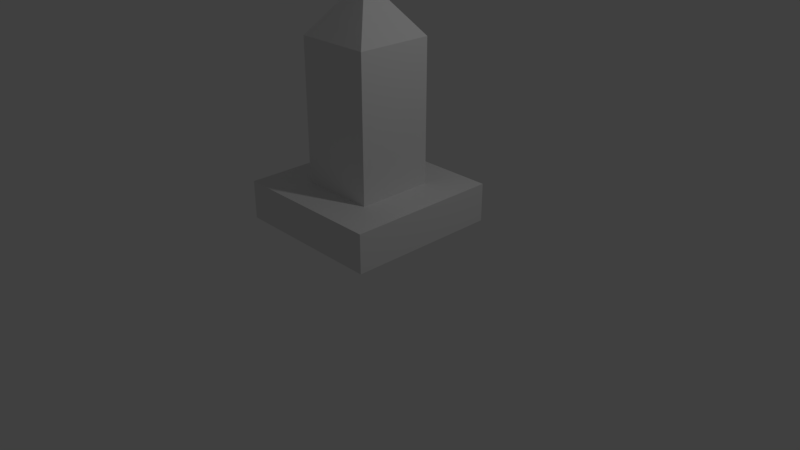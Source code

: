 # Source: BombTower.blend  (saved by Blender 2.79.0; exported with 4.5.12 LTS)
import bpy
from mathutils import Matrix  # noqa: F401  (used for matrix-valued properties, if any)

bpy.ops.wm.read_factory_settings(use_empty=True)
scene = bpy.context.scene
scene.name = 'Scene'

# ---- collections
col_collection_1 = bpy.data.collections.new('Collection 1'); scene.collection.children.link(col_collection_1)
col_collection_5 = bpy.data.collections.new('Collection 5'); scene.collection.children.link(col_collection_5)

# ---- materials (node trees are filled in below, after node groups)
mat_material_007 = bpy.data.materials.new('Material.007')
mat_material_007.alpha_threshold = 0.0
mat_material_007.use_transparent_shadow = False
mat_material_007.roughness = 0.5
mat_material = bpy.data.materials.new('Material')
mat_material.alpha_threshold = 0.0
mat_material.use_transparent_shadow = False
mat_material.roughness = 0.5

# ---- node groups
ng_auto_smooth = bpy.data.node_groups.new('Auto Smooth', 'GeometryNodeTree')
_s = ng_auto_smooth.interface.new_socket(name='Geometry', in_out='OUTPUT', socket_type='NodeSocketGeometry')
_s = ng_auto_smooth.interface.new_socket(name='Geometry', in_out='INPUT', socket_type='NodeSocketGeometry')
_s = ng_auto_smooth.interface.new_socket(name='Angle', in_out='INPUT', socket_type='NodeSocketFloat')
_s.subtype = 'ANGLE'
_s.min_value = 0.0
_s.max_value = 3.142
ng_auto_smooth.is_modifier = True
_N = ng_auto_smooth.nodes; _L = ng_auto_smooth.links
n0 = _N.new('NodeGroupOutput'); n0.name = 'Group Output'; n0.location = (480, -100)
n1 = _N.new('NodeGroupInput'); n1.name = 'Group Input'; n1.location = (-420, -300)
n2 = _N.new('NodeGroupInput'); n2.name = 'Group Input.001'; n2.location = (-60, -100)
n3 = _N.new('GeometryNodeSetShadeSmooth'); n3.name = 'Set Shade Smooth'; n3.location = (120, -100)
n3.domain = 'EDGE'
n4 = _N.new('GeometryNodeSetShadeSmooth'); n4.name = 'Set Shade Smooth.001'; n4.location = (300, -100)
n5 = _N.new('GeometryNodeInputMeshEdgeAngle'); n5.name = 'Edge Angle'; n5.location = (-420, -220)
n6 = _N.new('GeometryNodeInputEdgeSmooth'); n6.name = 'Is Edge Smooth'; n6.location = (-60, -160)
n7 = _N.new('GeometryNodeInputShadeSmooth'); n7.name = 'Is Face Smooth'; n7.location = (-240, -340)
n8 = _N.new('FunctionNodeBooleanMath'); n8.name = 'Boolean Math'; n8.location = (-60, -220)
n9 = _N.new('FunctionNodeCompare'); n9.name = 'Compare'; n9.location = (-240, -180)
n9.operation = 'LESS_EQUAL'
_L.new(n5.outputs[0], n9.inputs[0])
_L.new(n4.outputs[0], n0.inputs[0])
_L.new(n1.outputs[1], n9.inputs[1])
_L.new(n9.outputs[0], n8.inputs[0])
_L.new(n7.outputs[0], n8.inputs[1])
_L.new(n2.outputs[0], n3.inputs[0])
_L.new(n6.outputs[0], n3.inputs[1])
_L.new(n3.outputs[0], n4.inputs[0])
_L.new(n8.outputs[0], n3.inputs[2])
n0.is_active_output = True

# ---- material node trees

# ---- world
world_world = bpy.data.worlds.new('World'); scene.world = world_world
world_world.color = (0.05088, 0.05088, 0.05088)
world_world.use_sun_shadow = False
world_world.sun_shadow_jitter_overblur = 0.0
world_world.cycles.sampling_method = 'MANUAL'

# ---- cameras
cam_camera = bpy.data.cameras.new('Camera')
cam_camera.clip_end = 100.0
cam_camera.lens = 35.0
cam_camera.sensor_width = 32.0
cam_camera.sensor_height = 18.0
cam_camera.ortho_scale = 7.314
cam_camera.dof.focus_distance = 0.0
cam_camera.dof.aperture_fstop = 128.0

# ---- lights
light_lamp = bpy.data.lights.new('Lamp', 'POINT')
light_lamp.transmission_factor = 0.0
light_lamp.cutoff_distance = 30.0
light_lamp.energy = 100.0
light_lamp.shadow_buffer_clip_start = 1.001
light_lamp.shadow_soft_size = 0.1
light_lamp.shadow_maximum_resolution = 0.006
light_lamp.use_absolute_resolution = True

# ---- meshes
me_cube = bpy.data.meshes.new('Cube')
me_cube.from_pydata([(1.0, 1.0, 1.0), (1.0, -1.0, 1.0), (-1.0, -1.0, 1.0), (-1.0, 1.0, 1.0), (1.0, 1.0, 0.5), (1.0, -1.0, 0.5), (-1.0, -1.0, 0.5), (-1.0, 1.0, 0.5), (-0.5, 0.5, 2.83), (0.5, 0.5, 2.83), (0.5, -0.5, 2.83), (-0.5, -0.5, 2.83), (-1.49e-07, -1.788e-07, 3.489), (-0.5, 0.5, 1.0), (0.5, 0.5, 1.0), (0.5, -0.5, 1.0), (-0.5, -0.5, 1.0)], [], [(16, 15, 10, 11), (11, 10, 12), (10, 15, 14, 9), (13, 16, 11, 8), (11, 12, 8), (10, 9, 12), (9, 8, 12), (9, 14, 13, 8), (13, 14, 0, 3), (15, 1, 0, 14), (13, 3, 2, 16), (16, 2, 1, 15), (0, 1, 5, 4), (0, 4, 7, 3), (6, 5, 1, 2), (2, 3, 7, 6), (6, 7, 4, 5)])
_uv = me_cube.uv_layers.new(name='UVMap.002')
_uv.uv.foreach_set('vector', [0.5812, 0.5218, 0.7318, 0.5218, 0.7318, 0.8289, 0.5812, 0.8289, 0.5812, 0.8289, 0.7318, 0.8289, 0.6565, 0.9394, 0.2799, 0.8289, 0.2799, 0.5218, 0.4306, 0.5218, 0.4306, 0.8289, 0.5812, 0.9394, 0.4306, 0.9394, 0.4306, 0.6323, 0.5812, 0.6323, 0.4306, 0.6323, 0.5059, 0.5218, 0.5812, 0.6323, 0.2799, 0.8289, 0.4306, 0.8289, 0.3552, 0.9394, 0.7318, 0.8289, 0.8824, 0.8289, 0.8071, 0.9394, 0.7318, 0.8289, 0.7318, 0.5218, 0.8824, 0.5218, 0.8824, 0.8289, 0.09412, 0.3274, 0.2086, 0.3279, 0.271, 0.3851, 0.03285, 0.3847, 0.2091, 0.2137, 0.271, 0.156, 0.271, 0.3851, 0.2086, 0.3279, 0.09412, 0.3274, 0.03285, 0.3847, 0.03285, 0.156, 0.09471, 0.2128, 0.09471, 0.2128, 0.03285, 0.156, 0.271, 0.156, 0.2091, 0.2137, 0.5128, 0.156, 0.271, 0.156, 0.271, 0.08916, 0.5128, 0.08916, 0.5128, 0.156, 0.5128, 0.08916, 0.7457, 0.08916, 0.7457, 0.156, 0.03285, 0.08916, 0.271, 0.08916, 0.271, 0.156, 0.03285, 0.156, 0.9794, 0.156, 0.7457, 0.156, 0.7457, 0.08916, 0.9794, 0.08916, 0.9538, 0.0847, 0.9538, 0.3946, 0.6439, 0.3946, 0.6439, 0.0847])
me_cube.materials.append(mat_material_007)
me_cube.use_remesh_preserve_volume = False
me_cube.use_remesh_preserve_attributes = False
me_cube.use_mirror_vertex_groups = False
me_cube.auto_texspace = False
me_cube.update()
me_cylinder = bpy.data.meshes.new('Cylinder')
me_cylinder.from_pydata([(0.2893, -1.35, 0.2893), (0.07983, 0.3481, -0.4013), (0.1566, 0.3481, -0.378), (0.2273, 0.3481, -0.3402), (0.2893, 0.3481, -0.2893), (0.3402, 0.3481, -0.2273), (0.378, 0.3481, -0.1566), (0.4013, 0.3481, -0.07983), (0.4092, 0.3481, 9.666e-08), (0.4013, 0.3481, 0.07983), (0.378, 0.3481, 0.1566), (0.3402, 0.3481, 0.2273), (0.2893, 0.3481, 0.2893), (0.2273, 0.3481, 0.3402), (0.1566, 0.3481, 0.378), (0.07983, 0.3481, 0.4013), (0.0783, 0.3637, 0.4013), (0.1536, 0.3787, 0.378), (0.223, 0.3925, 0.3402), (0.2838, 0.4046, 0.2893), (0.3337, 0.4145, 0.2273), (0.3708, 0.4219, 0.1566), (0.3936, 0.4264, 0.07983), (0.4013, 0.428, 9.666e-08), (0.3936, 0.4264, -0.07983), (0.3708, 0.4219, -0.1566), (0.3337, 0.4145, -0.2273), (0.2838, 0.4046, -0.2893), (0.223, 0.3925, -0.3402), (0.1536, 0.3787, -0.378), (0.0783, 0.3637, -0.4013), (0.07375, 0.3787, -0.4013), (0.1447, 0.408, -0.378), (0.21, 0.4351, -0.3402), (0.2673, 0.4589, -0.2893), (0.3143, 0.4783, -0.2273), (0.3493, 0.4928, -0.1566), (0.3708, 0.5017, -0.07983), (0.378, 0.5047, 9.666e-08), (0.3708, 0.5017, 0.07983), (0.3493, 0.4928, 0.1566), (0.3143, 0.4783, 0.2273), (0.2673, 0.4589, 0.2893), (0.21, 0.4351, 0.3402), (0.1447, 0.408, 0.378), (0.07375, 0.3787, 0.4013), (0.06638, 0.3925, 0.4013), (0.1302, 0.4351, 0.378), (0.189, 0.4744, 0.3402), (0.2406, 0.5089, 0.2893), (0.2829, 0.5371, 0.2273), (0.3143, 0.5582, 0.1566), (0.3337, 0.5711, 0.07983), (0.3402, 0.5755, 9.666e-08), (0.3337, 0.5711, -0.07983), (0.3143, 0.5582, -0.1566), (0.2829, 0.5371, -0.2273), (0.2406, 0.5089, -0.2893), (0.189, 0.4744, -0.3402), (0.1302, 0.4351, -0.378), (0.06638, 0.3925, -0.4013), (0.05645, 0.4046, -0.4013), (0.1107, 0.4589, -0.378), (0.1608, 0.5089, -0.3402), (0.2046, 0.5527, -0.2893), (0.2406, 0.5887, -0.2273), (0.2673, 0.6154, -0.1566), (0.2838, 0.6319, -0.07983), (0.2893, 0.6375, 9.666e-08), (0.2838, 0.6319, 0.07983), (0.2673, 0.6154, 0.1566), (0.2406, 0.5887, 0.2273), (0.2046, 0.5527, 0.2893), (0.1608, 0.5089, 0.3402), (0.1107, 0.4589, 0.378), (0.05645, 0.4046, 0.4013), (0.04435, 0.4145, 0.4013), (0.087, 0.4783, 0.378), (0.1263, 0.5371, 0.3402), (0.1608, 0.5887, 0.2893), (0.189, 0.631, 0.2273), (0.21, 0.6625, 0.1566), (0.223, 0.6818, 0.07983), (0.2273, 0.6884, 9.666e-08), (0.223, 0.6818, -0.07983), (0.21, 0.6625, -0.1566), (0.189, 0.631, -0.2273), (0.1608, 0.5887, -0.2893), (0.1263, 0.5371, -0.3402), (0.087, 0.4783, -0.378), (0.04435, 0.4145, -0.4013), (0.03055, 0.4219, -0.4013), (0.05993, 0.4928, -0.378), (0.087, 0.5582, -0.3402), (0.1107, 0.6154, -0.2893), (0.1302, 0.6625, -0.2273), (0.1447, 0.6974, -0.1566), (0.1536, 0.7189, -0.07983), (0.1566, 0.7262, 9.666e-08), (0.1536, 0.7189, 0.07983), (0.1447, 0.6974, 0.1566), (0.1302, 0.6625, 0.2273), (0.1107, 0.6154, 0.2893), (0.087, 0.5582, 0.3402), (0.05993, 0.4928, 0.378), (0.03055, 0.4219, 0.4013), (0.01557, 0.4264, 0.4013), (0.03055, 0.5017, 0.378), (0.04435, 0.5711, 0.3402), (0.05645, 0.6319, 0.2893), (0.06638, 0.6818, 0.2273), (0.07375, 0.7189, 0.1566), (0.0783, 0.7417, 0.07983), (0.07983, 0.7495, 9.666e-08), (0.0783, 0.7417, -0.07983), (0.07375, 0.7189, -0.1566), (0.06638, 0.6818, -0.2273), (0.05645, 0.6319, -0.2893), (0.04435, 0.5711, -0.3402), (0.03055, 0.5017, -0.378), (0.01557, 0.4264, -0.4013), (1.192e-07, 0.428, -0.4013), (1.192e-07, 0.6884, -0.2273), (1.192e-07, 0.7495, 0.07983), (1.192e-07, 0.7262, 0.1566), (1.192e-07, 0.6884, 0.2273), (1.192e-07, 0.5755, 0.3402), (1.192e-07, 0.5047, 0.378), (1.192e-07, 0.428, 0.4013), (1.192e-07, 0.3481, -0.4092), (1.192e-07, 0.3481, 0.4092), (0.2273, -1.35, 0.3402), (-0.07983, 0.3481, -0.4013), (-0.1566, 0.3481, -0.378), (-0.2273, 0.3481, -0.3402), (-0.2893, 0.3481, -0.2893), (-0.3402, 0.3481, -0.2273), (-0.378, 0.3481, -0.1566), (-0.4013, 0.3481, -0.07983), (-0.4092, 0.3481, 9.666e-08), (-0.4013, 0.3481, 0.07983), (-0.378, 0.3481, 0.1566), (-0.3402, 0.3481, 0.2273), (-0.2893, 0.3481, 0.2893), (-0.2273, 0.3481, 0.3402), (-0.1566, 0.3481, 0.378), (-0.07983, 0.3481, 0.4013), (-0.0783, 0.3637, -0.4013), (-0.1536, 0.3787, -0.378), (-0.223, 0.3925, -0.3402), (-0.2838, 0.4046, -0.2893), (-0.3337, 0.4145, -0.2273), (-0.3708, 0.4219, -0.1566), (-0.3936, 0.4264, -0.07983), (-0.4013, 0.428, 9.666e-08), (-0.3936, 0.4264, 0.07983), (-0.3708, 0.4219, 0.1566), (-0.3337, 0.4145, 0.2273), (-0.2838, 0.4046, 0.2893), (-0.223, 0.3925, 0.3402), (-0.1536, 0.3787, 0.378), (-0.0783, 0.3637, 0.4013), (-0.07375, 0.3787, -0.4013), (-0.1447, 0.408, -0.378), (-0.21, 0.4351, -0.3402), (-0.2673, 0.4589, -0.2893), (-0.3143, 0.4783, -0.2273), (-0.3493, 0.4928, -0.1566), (-0.3708, 0.5017, -0.07983), (-0.378, 0.5047, 9.666e-08), (-0.3708, 0.5017, 0.07983), (-0.3493, 0.4928, 0.1566), (-0.3143, 0.4783, 0.2273), (-0.2673, 0.4589, 0.2893), (-0.21, 0.4351, 0.3402), (-0.1447, 0.408, 0.378), (-0.07375, 0.3787, 0.4013), (-0.06638, 0.3925, -0.4013), (-0.1302, 0.4351, -0.378), (-0.189, 0.4744, -0.3402), (-0.2406, 0.5089, -0.2893), (-0.2829, 0.5371, -0.2273), (-0.3143, 0.5582, -0.1566), (-0.3337, 0.5711, -0.07983), (-0.3402, 0.5755, 9.666e-08), (-0.3337, 0.5711, 0.07983), (-0.3143, 0.5582, 0.1566), (-0.2829, 0.5371, 0.2273), (-0.2406, 0.5089, 0.2893), (-0.189, 0.4744, 0.3402), (-0.1302, 0.4351, 0.378), (-0.06638, 0.3925, 0.4013), (-0.05645, 0.4046, -0.4013), (-0.1107, 0.4589, -0.378), (-0.1608, 0.5089, -0.3402), (-0.2046, 0.5527, -0.2893), (-0.2406, 0.5887, -0.2273), (-0.2673, 0.6154, -0.1566), (-0.2838, 0.6319, -0.07983), (-0.2893, 0.6375, 9.666e-08), (-0.2838, 0.6319, 0.07983), (-0.2673, 0.6154, 0.1566), (-0.2406, 0.5887, 0.2273), (-0.2046, 0.5527, 0.2893), (-0.1608, 0.5089, 0.3402), (-0.1107, 0.4589, 0.378), (-0.05645, 0.4046, 0.4013), (-0.04435, 0.4145, -0.4013), (-0.087, 0.4783, -0.378), (-0.1263, 0.5371, -0.3402), (-0.1608, 0.5887, -0.2893), (-0.189, 0.631, -0.2273), (-0.21, 0.6625, -0.1566), (-0.223, 0.6818, -0.07983), (-0.2273, 0.6884, 9.666e-08), (-0.223, 0.6818, 0.07983), (-0.21, 0.6625, 0.1566), (-0.189, 0.631, 0.2273), (-0.1608, 0.5887, 0.2893), (-0.1263, 0.5371, 0.3402), (-0.087, 0.4783, 0.378), (-0.04435, 0.4145, 0.4013), (-0.03055, 0.4219, -0.4013), (-0.05993, 0.4928, -0.378), (-0.087, 0.5582, -0.3402), (-0.1107, 0.6154, -0.2893), (-0.1302, 0.6625, -0.2273), (-0.1447, 0.6974, -0.1566), (-0.1536, 0.7189, -0.07983), (-0.1566, 0.7262, 9.666e-08), (-0.1536, 0.7189, 0.07983), (-0.1447, 0.6974, 0.1566), (-0.1302, 0.6625, 0.2273), (-0.1107, 0.6154, 0.2893), (-0.087, 0.5582, 0.3402), (-0.05993, 0.4928, 0.378), (-0.03055, 0.4219, 0.4013), (-0.01557, 0.4264, -0.4013), (-0.03055, 0.5017, -0.378), (-0.04435, 0.5711, -0.3402), (-0.05645, 0.6319, -0.2893), (-0.06638, 0.6818, -0.2273), (-0.07375, 0.7189, -0.1566), (-0.0783, 0.7417, -0.07983), (-0.07983, 0.7495, 9.666e-08), (-0.0783, 0.7417, 0.07983), (-0.07375, 0.7189, 0.1566), (-0.06638, 0.6818, 0.2273), (-0.05645, 0.6319, 0.2893), (-0.04435, 0.5711, 0.3402), (-0.03055, 0.5017, 0.378), (-0.01557, 0.4264, 0.4013), (1.192e-07, 0.5047, -0.378), (1.192e-07, 0.5755, -0.3402), (1.192e-07, 0.6375, -0.2893), (1.192e-07, 0.7262, -0.1566), (2.384e-07, 0.7495, -0.07983), (2.384e-07, 0.7573, 9.666e-08), (1.192e-07, 0.6375, 0.2893), (0.378, -1.35, -0.1566), (0.3402, -1.35, -0.2273), (0.4092, -1.35, 9.666e-08), (0.4013, -1.35, -0.07983), (0.378, -1.35, 0.1566), (0.4013, -1.35, 0.07983), (0.2273, -1.35, -0.3402), (0.1566, -1.35, -0.378), (0.2893, -1.35, -0.2893), (0.1566, -1.35, 0.378), (0.07983, -1.35, -0.4013), (0.3402, -1.35, 0.2273), (0.07983, -1.35, 0.4013), (-0.2893, -1.35, -0.2893), (-0.2273, -1.35, -0.3402), (-0.4092, -1.35, 9.666e-08), (-0.4013, -1.35, -0.07983), (-0.378, -1.35, -0.1566), (-0.3402, -1.35, -0.2273), (-0.2273, -1.35, 0.3402), (-0.2893, -1.35, 0.2893), (-0.1566, -1.35, -0.378), (-0.4013, -1.35, 0.07983), (-0.3402, -1.35, 0.2273), (-0.378, -1.35, 0.1566), (-0.1566, -1.35, 0.378), (-0.07983, -1.35, 0.4013), (-0.07983, -1.35, -0.4013), (1.192e-07, -1.35, 0.4092), (1.192e-07, -1.35, -0.4092), (0.2273, 0.2286, -0.3402), (0.1566, 0.2286, -0.378), (-0.3402, 0.2286, -0.2273), (-0.378, 0.2286, -0.1566), (1.192e-07, 0.2286, -0.4092), (-0.07983, 0.2286, -0.4013), (0.3402, 0.2286, -0.2273), (0.2893, 0.2286, -0.2893), (-0.2273, 0.2286, 0.3402), (-0.1566, 0.2286, 0.378), (0.4013, 0.2286, -0.07983), (0.378, 0.2286, -0.1566), (0.1566, 0.2286, 0.378), (0.2273, 0.2286, 0.3402), (-0.3402, 0.2286, 0.2273), (-0.2893, 0.2286, 0.2893), (-0.4013, 0.2286, 0.07983), (-0.378, 0.2286, 0.1566), (-0.07983, 0.2286, 0.4013), (0.3402, 0.2286, 0.2273), (0.378, 0.2286, 0.1566), (-0.1566, 0.2286, -0.378), (-0.2273, 0.2286, -0.3402), (-0.2893, 0.2286, -0.2893), (-0.4013, 0.2286, -0.07983), (-0.4092, 0.2286, 9.666e-08), (1.192e-07, 0.2286, 0.4092), (0.07983, 0.2286, 0.4013), (0.07983, 0.2286, -0.4013), (0.2893, 0.2286, 0.2893), (0.4013, 0.2286, 0.07983), (0.4092, 0.2286, 9.666e-08), (0.2273, -1.271, -0.3402), (-0.3402, -1.271, -0.2273), (1.192e-07, -1.271, -0.4092), (0.3402, -1.271, -0.2273), (-0.2273, -1.271, 0.3402), (0.4013, -1.271, -0.07983), (0.1566, -1.271, 0.378), (-0.3402, -1.271, 0.2273), (-0.4013, -1.271, 0.07983), (0.3402, -1.271, 0.2273), (-0.2273, -1.271, -0.3402), (-0.4013, -1.271, -0.07983), (1.192e-07, -1.271, 0.4092), (0.2893, -1.271, 0.2893), (0.4013, -1.271, 0.07983), (0.1566, -1.271, -0.378), (-0.378, -1.271, -0.1566), (-0.07983, -1.271, -0.4013), (0.2893, -1.271, -0.2893), (-0.1566, -1.271, 0.378), (0.378, -1.271, -0.1566), (0.2273, -1.271, 0.3402), (-0.2893, -1.271, 0.2893), (-0.378, -1.271, 0.1566), (-0.07983, -1.271, 0.4013), (0.378, -1.271, 0.1566), (-0.1566, -1.271, -0.378), (-0.2893, -1.271, -0.2893), (-0.4092, -1.271, 9.666e-08), (0.07983, -1.271, 0.4013), (0.07983, -1.271, -0.4013), (0.4092, -1.271, 9.666e-08), (0.1566, -1.089, -0.378), (0.1566, 0.2286, -0.378), (-0.378, -1.089, -0.1566), (-0.378, 0.2286, -0.1566), (-0.07983, -1.089, -0.4013), (-0.07983, 0.2286, -0.4013), (0.2893, -1.089, -0.2893), (0.2893, 0.2286, -0.2893), (-0.1566, -1.089, 0.378), (-0.1566, 0.2286, 0.378), (0.378, -1.089, -0.1566), (0.378, 0.2286, -0.1566), (0.2273, -1.089, 0.3402), (0.2273, 0.2286, 0.3402), (-0.2893, -1.089, 0.2893), (-0.2893, 0.2286, 0.2893), (-0.378, -1.089, 0.1566), (-0.378, 0.2286, 0.1566), (-0.07983, -1.089, 0.4013), (-0.07983, 0.2286, 0.4013), (0.378, -1.089, 0.1566), (0.378, 0.2286, 0.1566), (-0.1566, -1.089, -0.378), (-0.1566, 0.2286, -0.378), (-0.2893, -1.089, -0.2893), (-0.2893, 0.2286, -0.2893), (-0.4092, -1.089, 9.666e-08), (-0.4092, 0.2286, 9.666e-08), (0.07983, -1.089, 0.4013), (0.07983, 0.2286, 0.4013), (0.07983, -1.089, -0.4013), (0.07983, 0.2286, -0.4013), (0.4092, -1.089, 9.666e-08), (0.4092, 0.2286, 9.666e-08), (1.192e-07, 0.2286, 0.4092), (-0.3402, 0.2286, 0.2273), (0.2273, 0.2286, -0.3402), (0.4013, 0.2286, 0.07983), (-0.4013, 0.2286, 0.07983), (0.4013, 0.2286, -0.07983), (-0.2273, 0.2286, -0.3402), (0.3402, 0.2286, -0.2273), (1.192e-07, 0.2286, -0.4092), (0.1566, 0.2286, 0.378), (-0.2273, 0.2286, 0.3402), (0.2893, 0.2286, 0.2893), (0.3402, 0.2286, 0.2273), (-0.3402, 0.2286, -0.2273), (-0.4013, 0.2286, -0.07983), (0.2273, -1.089, -0.3402), (-0.3402, -1.089, -0.2273), (1.192e-07, -1.089, -0.4092), (0.3402, -1.089, -0.2273), (-0.2273, -1.089, 0.3402), (0.4013, -1.089, -0.07983), (0.1566, -1.089, 0.378), (-0.3402, -1.089, 0.2273), (-0.4013, -1.089, 0.07983), (0.3402, -1.089, 0.2273), (-0.2273, -1.089, -0.3402), (-0.4013, -1.089, -0.07983), (1.192e-07, -1.089, 0.4092), (0.2893, -1.089, 0.2893), (0.4013, -1.089, 0.07983), (0.1164, -1.014, -0.281), (0.1164, 0.153, -0.281), (-0.281, -1.014, -0.1164), (-0.281, 0.153, -0.1164), (-0.05934, -1.014, -0.2983), (-0.05934, 0.153, -0.2983), (0.2151, -1.014, -0.2151), (0.2151, 0.153, -0.2151), (-0.1164, -1.014, 0.281), (-0.1164, 0.153, 0.281), (0.281, -1.014, -0.1164), (0.281, 0.153, -0.1164), (0.169, -1.014, 0.2529), (0.169, 0.153, 0.2529), (-0.2151, -1.014, 0.2151), (-0.2151, 0.153, 0.2151), (-0.281, -1.014, 0.1164), (-0.281, 0.153, 0.1164), (-0.05934, -1.014, 0.2983), (-0.05934, 0.153, 0.2983), (0.281, -1.014, 0.1164), (0.281, 0.153, 0.1164), (-0.1164, -1.014, -0.281), (-0.1164, 0.153, -0.281), (-0.2151, -1.014, -0.2151), (-0.2151, 0.153, -0.2151), (-0.3042, -1.014, 9.666e-08), (-0.3042, 0.153, 9.666e-08), (0.05935, -1.014, 0.2983), (0.05935, 0.153, 0.2983), (0.05935, -1.014, -0.2983), (0.05935, 0.153, -0.2983), (0.3042, -1.014, 9.666e-08), (0.3042, 0.153, 9.666e-08), (1.192e-07, 0.153, 0.3042), (-0.2529, 0.153, 0.169), (0.169, 0.153, -0.2529), (0.2983, 0.153, 0.05934), (-0.2983, 0.153, 0.05934), (0.2983, 0.153, -0.05934), (-0.169, 0.153, -0.2529), (0.2529, 0.153, -0.169), (1.192e-07, 0.153, -0.3042), (0.1164, 0.153, 0.281), (-0.169, 0.153, 0.2529), (0.2151, 0.153, 0.2151), (0.2529, 0.153, 0.169), (-0.2529, 0.153, -0.169), (-0.2983, 0.153, -0.05934), (0.169, -1.014, -0.2529), (-0.2529, -1.014, -0.169), (1.192e-07, -1.014, -0.3042), (0.2529, -1.014, -0.169), (-0.169, -1.014, 0.2529), (0.2983, -1.014, -0.05934), (0.1164, -1.014, 0.281), (-0.2529, -1.014, 0.169), (-0.2983, -1.014, 0.05934), (0.2529, -1.014, 0.169), (-0.169, -1.014, -0.2529), (-0.2983, -1.014, -0.05934), (1.192e-07, -1.014, 0.3042), (0.2151, -1.014, 0.2151), (0.2983, -1.014, 0.05934)], [], [(0, 131, 268, 271, 287, 285, 284, 278, 279, 282, 283, 281, 274, 275, 276, 277, 272, 273, 280, 286, 288, 269, 266, 265, 267, 260, 259, 262, 261, 264, 263, 270), (22, 21, 10, 9), (129, 30, 1), (21, 20, 11, 10), (30, 29, 2, 1), (19, 18, 13, 12), (29, 28, 3, 2), (27, 26, 5, 4), (17, 16, 15, 14), (23, 22, 9, 8), (28, 27, 4, 3), (25, 24, 7, 6), (20, 19, 12, 11), (16, 130, 15), (18, 17, 14, 13), (24, 23, 8, 7), (26, 25, 6, 5), (42, 43, 18, 19), (34, 35, 26, 27), (33, 34, 27, 28), (35, 36, 25, 26), (32, 33, 28, 29), (37, 38, 23, 24), (39, 40, 21, 22), (44, 45, 16, 17), (40, 41, 20, 21), (129, 31, 30), (41, 42, 19, 20), (31, 32, 29, 30), (36, 37, 24, 25), (45, 130, 16), (55, 54, 37, 36), (53, 52, 39, 38), (56, 55, 36, 35), (47, 46, 45, 44), (49, 48, 43, 42), (38, 39, 22, 23), (48, 47, 44, 43), (43, 44, 17, 18), (54, 53, 38, 37), (57, 56, 35, 34), (51, 50, 41, 40), (50, 49, 42, 41), (58, 57, 34, 33), (60, 59, 32, 31), (68, 69, 52, 53), (129, 60, 31), (61, 62, 59, 60), (46, 130, 45), (73, 74, 47, 48), (67, 68, 53, 54), (129, 61, 60), (65, 66, 55, 56), (75, 130, 46), (62, 63, 58, 59), (63, 64, 57, 58), (59, 58, 33, 32), (66, 67, 54, 55), (52, 51, 40, 39), (83, 82, 69, 68), (78, 77, 74, 73), (86, 85, 66, 65), (72, 73, 48, 49), (88, 87, 64, 63), (74, 75, 46, 47), (85, 84, 67, 66), (70, 71, 50, 51), (129, 90, 61), (69, 70, 51, 52), (82, 81, 70, 69), (71, 72, 49, 50), (84, 83, 68, 67), (64, 65, 56, 57), (79, 78, 73, 72), (102, 103, 78, 79), (89, 88, 63, 62), (96, 97, 84, 85), (77, 76, 75, 74), (105, 130, 76), (90, 89, 62, 61), (98, 99, 82, 83), (76, 130, 75), (81, 80, 71, 70), (87, 86, 65, 64), (97, 98, 83, 84), (80, 79, 72, 71), (91, 92, 89, 90), (103, 104, 77, 78), (95, 96, 85, 86), (93, 94, 87, 88), (100, 101, 80, 81), (94, 95, 86, 87), (129, 91, 90), (92, 93, 88, 89), (112, 111, 100, 99), (101, 102, 79, 80), (115, 114, 97, 96), (104, 105, 76, 77), (129, 120, 91), (99, 100, 81, 82), (113, 112, 99, 98), (106, 130, 105), (110, 109, 102, 101), (117, 116, 95, 94), (109, 108, 103, 102), (129, 121, 120), (116, 115, 96, 95), (127, 128, 106, 107), (107, 106, 105, 104), (120, 119, 92, 91), (118, 117, 94, 93), (114, 113, 98, 97), (108, 107, 104, 103), (119, 118, 93, 92), (111, 110, 101, 100), (124, 125, 110, 111), (255, 256, 114, 115), (121, 252, 119, 120), (126, 127, 107, 108), (252, 253, 118, 119), (122, 255, 115, 116), (123, 124, 111, 112), (258, 126, 108, 109), (257, 123, 112, 113), (254, 122, 116, 117), (128, 130, 106), (125, 258, 109, 110), (256, 257, 113, 114), (253, 254, 117, 118), (336, 321, 265, 266), (137, 138, 153, 152), (144, 145, 160, 159), (135, 136, 151, 150), (142, 143, 158, 157), (146, 130, 161), (140, 141, 156, 155), (143, 144, 159, 158), (145, 146, 161, 160), (133, 134, 149, 148), (132, 133, 148, 147), (139, 140, 155, 154), (134, 135, 150, 149), (129, 132, 147), (141, 142, 157, 156), (138, 139, 154, 153), (136, 137, 152, 151), (148, 149, 164, 163), (147, 148, 163, 162), (154, 155, 170, 169), (149, 150, 165, 164), (129, 147, 162), (156, 157, 172, 171), (153, 154, 169, 168), (151, 152, 167, 166), (152, 153, 168, 167), (159, 160, 175, 174), (150, 151, 166, 165), (157, 158, 173, 172), (161, 130, 176), (155, 156, 171, 170), (158, 159, 174, 173), (160, 161, 176, 175), (174, 175, 190, 189), (165, 166, 181, 180), (172, 173, 188, 187), (176, 130, 191), (170, 171, 186, 185), (173, 174, 189, 188), (175, 176, 191, 190), (163, 164, 179, 178), (162, 163, 178, 177), (169, 170, 185, 184), (164, 165, 180, 179), (129, 162, 177), (171, 172, 187, 186), (168, 169, 184, 183), (166, 167, 182, 181), (167, 168, 183, 182), (177, 178, 193, 192), (184, 185, 200, 199), (179, 180, 195, 194), (129, 177, 192), (186, 187, 202, 201), (183, 184, 199, 198), (181, 182, 197, 196), (182, 183, 198, 197), (189, 190, 205, 204), (180, 181, 196, 195), (187, 188, 203, 202), (191, 130, 206), (185, 186, 201, 200), (188, 189, 204, 203), (190, 191, 206, 205), (178, 179, 194, 193), (195, 196, 211, 210), (202, 203, 218, 217), (206, 130, 221), (200, 201, 216, 215), (203, 204, 219, 218), (205, 206, 221, 220), (193, 194, 209, 208), (192, 193, 208, 207), (199, 200, 215, 214), (194, 195, 210, 209), (129, 192, 207), (201, 202, 217, 216), (198, 199, 214, 213), (196, 197, 212, 211), (197, 198, 213, 212), (204, 205, 220, 219), (214, 215, 230, 229), (209, 210, 225, 224), (129, 207, 222), (216, 217, 232, 231), (213, 214, 229, 228), (211, 212, 227, 226), (212, 213, 228, 227), (219, 220, 235, 234), (210, 211, 226, 225), (217, 218, 233, 232), (221, 130, 236), (215, 216, 231, 230), (218, 219, 234, 233), (220, 221, 236, 235), (208, 209, 224, 223), (207, 208, 223, 222), (232, 233, 248, 247), (236, 130, 251), (230, 231, 246, 245), (233, 234, 249, 248), (235, 236, 251, 250), (223, 224, 239, 238), (222, 223, 238, 237), (229, 230, 245, 244), (224, 225, 240, 239), (129, 222, 237), (231, 232, 247, 246), (228, 229, 244, 243), (226, 227, 242, 241), (227, 228, 243, 242), (234, 235, 250, 249), (225, 226, 241, 240), (129, 237, 121), (246, 247, 125, 124), (243, 244, 257, 256), (241, 242, 255, 122), (242, 243, 256, 255), (249, 250, 127, 126), (240, 241, 122, 254), (247, 248, 258, 125), (251, 130, 128), (245, 246, 124, 123), (248, 249, 126, 258), (250, 251, 128, 127), (238, 239, 253, 252), (237, 238, 252, 121), (244, 245, 123, 257), (239, 240, 254, 253), (337, 322, 277, 276), (338, 323, 288, 286), (339, 324, 260, 267), (340, 325, 278, 284), (341, 326, 262, 259), (342, 327, 268, 131), (343, 328, 282, 279), (344, 329, 281, 283), (345, 340, 284, 285), (346, 330, 270, 263), (347, 338, 286, 280), (348, 331, 273, 272), (349, 332, 275, 274), (350, 333, 287, 271), (332, 337, 276, 275), (351, 336, 266, 269), (322, 348, 272, 277), (330, 334, 0, 270), (334, 342, 131, 0), (325, 343, 279, 278), (327, 350, 271, 268), (323, 351, 269, 288), (324, 341, 259, 260), (331, 347, 280, 273), (352, 335, 264, 261), (326, 352, 261, 262), (329, 349, 274, 281), (335, 346, 263, 264), (321, 339, 267, 265), (328, 344, 283, 282), (333, 345, 285, 287), (130, 146, 307, 315), (142, 141, 306, 303), (3, 4, 296, 289), (9, 10, 309, 319), (140, 139, 314, 305), (7, 8, 320, 299), (8, 9, 319, 320), (134, 133, 310, 311), (5, 6, 300, 295), (129, 1, 317, 293), (14, 15, 316, 301), (144, 143, 304, 297), (12, 13, 302, 318), (11, 12, 318, 308), (136, 135, 312, 291), (1, 2, 290, 317), (138, 137, 292, 313), (15, 130, 315, 316), (139, 138, 313, 314), (135, 134, 311, 312), (133, 132, 294, 310), (10, 11, 308, 309), (146, 145, 298, 307), (141, 140, 305, 306), (143, 142, 303, 304), (13, 14, 301, 302), (6, 7, 299, 300), (145, 144, 297, 298), (4, 5, 295, 296), (132, 129, 293, 294), (137, 136, 291, 292), (2, 3, 289, 290), (295, 300, 364, 394), (340, 345, 371, 361), (311, 310, 376, 393), (330, 346, 373, 411), (320, 319, 390, 386), (338, 347, 375, 357), (299, 320, 386, 392), (290, 289, 389, 354), (331, 348, 377, 412), (305, 314, 380, 391), (292, 291, 400, 356), (332, 349, 379, 413), (319, 309, 374, 390), (294, 293, 395, 358), (333, 350, 381, 414), (289, 296, 360, 389), (296, 295, 394, 360), (337, 332, 413, 355), (303, 306, 370, 388), (298, 297, 397, 362), (336, 351, 383, 353), (315, 307, 372, 387), (300, 299, 392, 364), (348, 322, 403, 377), (302, 301, 396, 366), (334, 330, 411, 415), (304, 303, 388, 368), (342, 334, 415, 365), (306, 305, 391, 370), (343, 325, 406, 367), (307, 298, 362, 372), (350, 327, 408, 381), (385, 407, 471, 449), (402, 353, 417, 466), (366, 396, 460, 430), (379, 410, 474, 443), (403, 355, 419, 467), (368, 388, 452, 432), (373, 416, 480, 437), (404, 357, 421, 468), (370, 391, 455, 434), (359, 402, 466, 423), (405, 359, 423, 469), (372, 362, 426, 436), (369, 409, 473, 433), (406, 361, 425, 470), (374, 399, 463, 438), (371, 414, 478, 435), (407, 363, 427, 471), (376, 358, 422, 440), (408, 365, 429, 472), (378, 393, 457, 442), (409, 367, 431, 473), (380, 401, 465, 444), (410, 369, 433, 474), (382, 387, 451, 446), (361, 371, 435, 425), (401, 356, 420, 465), (411, 373, 437, 475), (384, 354, 418, 448), (357, 375, 439, 421), (400, 378, 442, 464), (412, 377, 441, 476), (399, 398, 462, 463), (329, 344, 369, 410), (293, 317, 384, 395), (328, 343, 367, 409), (301, 316, 382, 396), (327, 342, 365, 408), (297, 304, 368, 397), (326, 341, 363, 407), (345, 333, 414, 371), (318, 302, 366, 398), (325, 340, 361, 406), (344, 328, 409, 369), (308, 318, 398, 399), (324, 339, 359, 405), (339, 321, 402, 359), (291, 312, 378, 400), (323, 338, 357, 404), (346, 335, 416, 373), (317, 290, 354, 384), (322, 337, 355, 403), (349, 329, 410, 379), (313, 292, 356, 401), (321, 336, 353, 402), (352, 326, 407, 385), (316, 315, 387, 382), (335, 352, 385, 416), (314, 313, 401, 380), (347, 331, 412, 375), (312, 311, 393, 378), (341, 324, 405, 363), (310, 294, 358, 376), (351, 323, 404, 383), (309, 308, 399, 374), (451, 436, 435, 478), (452, 434, 433, 473), (453, 424, 423, 466), (454, 438, 437, 480), (455, 444, 443, 474), (456, 450, 449, 471), (450, 454, 480, 449), (457, 440, 439, 476), (458, 428, 427, 469), (459, 448, 447, 468), (460, 446, 445, 472), (461, 432, 431, 470), (462, 430, 429, 479), (463, 462, 479, 475), (464, 442, 441, 467), (448, 418, 417, 447), (465, 420, 419, 477), (446, 451, 478, 445), (444, 465, 477, 443), (442, 457, 476, 441), (440, 422, 421, 439), (438, 463, 475, 437), (436, 426, 425, 435), (434, 455, 474, 433), (432, 452, 473, 431), (430, 460, 472, 429), (428, 456, 471, 427), (426, 461, 470, 425), (424, 458, 469, 423), (422, 459, 468, 421), (420, 464, 467, 419), (418, 453, 466, 417), (364, 392, 456, 428), (387, 372, 436, 451), (416, 385, 449, 480), (362, 397, 461, 426), (388, 370, 434, 452), (375, 412, 476, 439), (360, 394, 458, 424), (389, 360, 424, 453), (363, 405, 469, 427), (358, 395, 459, 422), (390, 374, 438, 454), (383, 404, 468, 447), (356, 400, 464, 420), (391, 380, 444, 455), (381, 408, 472, 445), (354, 389, 453, 418), (392, 386, 450, 456), (367, 406, 470, 431), (386, 390, 454, 450), (365, 415, 479, 429), (393, 376, 440, 457), (415, 411, 475, 479), (394, 364, 428, 458), (377, 403, 467, 441), (395, 384, 448, 459), (353, 383, 447, 417), (396, 382, 446, 460), (355, 413, 477, 419), (397, 368, 432, 461), (414, 381, 445, 478), (398, 366, 430, 462), (413, 379, 443, 477)])
me_cylinder.polygons.foreach_set('use_smooth', [True] * 481)
_uv = me_cylinder.uv_layers.new(name='UVMap')
_uv.uv.foreach_set('vector', [0.5, 1.0, 0.5975, 0.9904, 0.6913, 0.9619, 0.7778, 0.9157, 0.8536, 0.8536, 0.9157, 0.7778, 0.9619, 0.6913, 0.9904, 0.5975, 1.0, 0.5, 0.9904, 0.4025, 0.9619, 0.3087, 0.9157, 0.2222, 0.8536, 0.1464, 0.7778, 0.08427, 0.6913, 0.03806, 0.5975, 0.009607, 0.5, 0.0, 0.4025, 0.009607, 0.3087, 0.03806, 0.2222, 0.08427, 0.1464, 0.1464, 0.08426, 0.2222, 0.03806, 0.3087, 0.009607, 0.4025, 0.0, 0.5, 0.009607, 0.5975, 0.03806, 0.6913, 0.08427, 0.7778, 0.1464, 0.8536, 0.2222, 0.9157, 0.3087, 0.9619, 0.4025, 0.9904, 0.0, 0.0, 1.0, 0.0, 1.0, 1.0, 0.0, 1.0, 0.0, 0.0, 1.0, 0.0, 1.0, 1.0, 0.0, 0.0, 1.0, 0.0, 1.0, 1.0, 0.0, 1.0, 0.0, 0.0, 1.0, 0.0, 1.0, 1.0, 0.0, 1.0, 0.0, 0.0, 1.0, 0.0, 1.0, 1.0, 0.0, 1.0, 0.0, 0.0, 1.0, 0.0, 1.0, 1.0, 0.0, 1.0, 0.0, 0.0, 1.0, 0.0, 1.0, 1.0, 0.0, 1.0, 0.0, 0.0, 1.0, 0.0, 1.0, 1.0, 0.0, 1.0, 0.0, 0.0, 1.0, 0.0, 1.0, 1.0, 0.0, 1.0, 0.0, 0.0, 1.0, 0.0, 1.0, 1.0, 0.0, 1.0, 0.0, 0.0, 1.0, 0.0, 1.0, 1.0, 0.0, 1.0, 0.0, 0.0, 1.0, 0.0, 1.0, 1.0, 0.0, 1.0, 0.0, 0.0, 1.0, 0.0, 1.0, 1.0, 0.0, 0.0, 1.0, 0.0, 1.0, 1.0, 0.0, 1.0, 0.0, 0.0, 1.0, 0.0, 1.0, 1.0, 0.0, 1.0, 0.0, 0.0, 1.0, 0.0, 1.0, 1.0, 0.0, 1.0, 0.0, 0.0, 1.0, 0.0, 1.0, 1.0, 0.0, 1.0, 0.0, 0.0, 1.0, 0.0, 1.0, 1.0, 0.0, 1.0, 0.0, 0.0, 1.0, 0.0, 1.0, 1.0, 0.0, 1.0, 0.0, 0.0, 1.0, 0.0, 1.0, 1.0, 0.0, 1.0, 0.0, 0.0, 1.0, 0.0, 1.0, 1.0, 0.0, 1.0, 0.0, 0.0, 1.0, 0.0, 1.0, 1.0, 0.0, 1.0, 0.0, 0.0, 1.0, 0.0, 1.0, 1.0, 0.0, 1.0, 0.0, 0.0, 1.0, 0.0, 1.0, 1.0, 0.0, 1.0, 0.0, 0.0, 1.0, 0.0, 1.0, 1.0, 0.0, 1.0, 0.0, 0.0, 1.0, 0.0, 1.0, 1.0, 0.0, 0.0, 1.0, 0.0, 1.0, 1.0, 0.0, 1.0, 0.0, 0.0, 1.0, 0.0, 1.0, 1.0, 0.0, 1.0, 0.0, 0.0, 1.0, 0.0, 1.0, 1.0, 0.0, 1.0, 0.0, 0.0, 1.0, 0.0, 1.0, 1.0, 0.0, 0.0, 1.0, 0.0, 1.0, 1.0, 0.0, 1.0, 0.0, 0.0, 1.0, 0.0, 1.0, 1.0, 0.0, 1.0, 0.0, 0.0, 1.0, 0.0, 1.0, 1.0, 0.0, 1.0, 0.0, 0.0, 1.0, 0.0, 1.0, 1.0, 0.0, 1.0, 0.0, 0.0, 1.0, 0.0, 1.0, 1.0, 0.0, 1.0, 0.0, 0.0, 1.0, 0.0, 1.0, 1.0, 0.0, 1.0, 0.0, 0.0, 1.0, 0.0, 1.0, 1.0, 0.0, 1.0, 0.0, 0.0, 1.0, 0.0, 1.0, 1.0, 0.0, 1.0, 0.0, 0.0, 1.0, 0.0, 1.0, 1.0, 0.0, 1.0, 0.0, 0.0, 1.0, 0.0, 1.0, 1.0, 0.0, 1.0, 0.0, 0.0, 1.0, 0.0, 1.0, 1.0, 0.0, 1.0, 0.0, 0.0, 1.0, 0.0, 1.0, 1.0, 0.0, 1.0, 0.0, 0.0, 1.0, 0.0, 1.0, 1.0, 0.0, 1.0, 0.0, 0.0, 1.0, 0.0, 1.0, 1.0, 0.0, 1.0, 0.0, 0.0, 1.0, 0.0, 1.0, 1.0, 0.0, 1.0, 0.0, 0.0, 1.0, 0.0, 1.0, 1.0, 0.0, 0.0, 1.0, 0.0, 1.0, 1.0, 0.0, 1.0, 0.0, 0.0, 1.0, 0.0, 1.0, 1.0, 0.0, 0.0, 1.0, 0.0, 1.0, 1.0, 0.0, 1.0, 0.0, 0.0, 1.0, 0.0, 1.0, 1.0, 0.0, 1.0, 0.0, 0.0, 1.0, 0.0, 1.0, 1.0, 0.0, 0.0, 1.0, 0.0, 1.0, 1.0, 0.0, 1.0, 0.0, 0.0, 1.0, 0.0, 1.0, 1.0, 0.0, 0.0, 1.0, 0.0, 1.0, 1.0, 0.0, 1.0, 0.0, 0.0, 1.0, 0.0, 1.0, 1.0, 0.0, 1.0, 0.0, 0.0, 1.0, 0.0, 1.0, 1.0, 0.0, 1.0, 0.0, 0.0, 1.0, 0.0, 1.0, 1.0, 0.0, 1.0, 0.0, 0.0, 1.0, 0.0, 1.0, 1.0, 0.0, 1.0, 0.0, 0.0, 1.0, 0.0, 1.0, 1.0, 0.0, 1.0, 0.0, 0.0, 1.0, 0.0, 1.0, 1.0, 0.0, 1.0, 0.0, 0.0, 1.0, 0.0, 1.0, 1.0, 0.0, 1.0, 0.0, 0.0, 1.0, 0.0, 1.0, 1.0, 0.0, 1.0, 0.0, 0.0, 1.0, 0.0, 1.0, 1.0, 0.0, 1.0, 0.0, 0.0, 1.0, 0.0, 1.0, 1.0, 0.0, 1.0, 0.0, 0.0, 1.0, 0.0, 1.0, 1.0, 0.0, 1.0, 0.0, 0.0, 1.0, 0.0, 1.0, 1.0, 0.0, 1.0, 0.0, 0.0, 1.0, 0.0, 1.0, 1.0, 0.0, 0.0, 1.0, 0.0, 1.0, 1.0, 0.0, 1.0, 0.0, 0.0, 1.0, 0.0, 1.0, 1.0, 0.0, 1.0, 0.0, 0.0, 1.0, 0.0, 1.0, 1.0, 0.0, 1.0, 0.0, 0.0, 1.0, 0.0, 1.0, 1.0, 0.0, 1.0, 0.0, 0.0, 1.0, 0.0, 1.0, 1.0, 0.0, 1.0, 0.0, 0.0, 1.0, 0.0, 1.0, 1.0, 0.0, 1.0, 0.0, 0.0, 1.0, 0.0, 1.0, 1.0, 0.0, 1.0, 0.0, 0.0, 1.0, 0.0, 1.0, 1.0, 0.0, 1.0, 0.0, 0.0, 1.0, 0.0, 1.0, 1.0, 0.0, 1.0, 0.0, 0.0, 1.0, 0.0, 1.0, 1.0, 0.0, 1.0, 0.0, 0.0, 1.0, 0.0, 1.0, 1.0, 0.0, 0.0, 1.0, 0.0, 1.0, 1.0, 0.0, 1.0, 0.0, 0.0, 1.0, 0.0, 1.0, 1.0, 0.0, 1.0, 0.0, 0.0, 1.0, 0.0, 1.0, 1.0, 0.0, 0.0, 1.0, 0.0, 1.0, 1.0, 0.0, 1.0, 0.0, 0.0, 1.0, 0.0, 1.0, 1.0, 0.0, 1.0, 0.0, 0.0, 1.0, 0.0, 1.0, 1.0, 0.0, 1.0, 0.0, 0.0, 1.0, 0.0, 1.0, 1.0, 0.0, 1.0, 0.0, 0.0, 1.0, 0.0, 1.0, 1.0, 0.0, 1.0, 0.0, 0.0, 1.0, 0.0, 1.0, 1.0, 0.0, 1.0, 0.0, 0.0, 1.0, 0.0, 1.0, 1.0, 0.0, 1.0, 0.0, 0.0, 1.0, 0.0, 1.0, 1.0, 0.0, 1.0, 0.0, 0.0, 1.0, 0.0, 1.0, 1.0, 0.0, 1.0, 0.0, 0.0, 1.0, 0.0, 1.0, 1.0, 0.0, 1.0, 0.0, 0.0, 1.0, 0.0, 1.0, 1.0, 0.0, 0.0, 1.0, 0.0, 1.0, 1.0, 0.0, 1.0, 0.0, 0.0, 1.0, 0.0, 1.0, 1.0, 0.0, 1.0, 0.0, 0.0, 1.0, 0.0, 1.0, 1.0, 0.0, 1.0, 0.0, 0.0, 1.0, 0.0, 1.0, 1.0, 0.0, 1.0, 0.0, 0.0, 1.0, 0.0, 1.0, 1.0, 0.0, 1.0, 0.0, 0.0, 1.0, 0.0, 1.0, 1.0, 0.0, 0.0, 1.0, 0.0, 1.0, 1.0, 0.0, 1.0, 0.0, 0.0, 1.0, 0.0, 1.0, 1.0, 0.0, 1.0, 0.0, 0.0, 1.0, 0.0, 1.0, 1.0, 0.0, 0.0, 1.0, 0.0, 1.0, 1.0, 0.0, 1.0, 0.0, 0.0, 1.0, 0.0, 1.0, 1.0, 0.0, 1.0, 0.0, 0.0, 1.0, 0.0, 1.0, 1.0, 0.0, 1.0, 0.0, 0.0, 1.0, 0.0, 1.0, 1.0, 0.0, 0.0, 1.0, 0.0, 1.0, 1.0, 0.0, 1.0, 0.0, 0.0, 1.0, 0.0, 1.0, 1.0, 0.0, 1.0, 0.0, 0.0, 1.0, 0.0, 1.0, 1.0, 0.0, 1.0, 0.0, 0.0, 1.0, 0.0, 1.0, 1.0, 0.0, 1.0, 0.0, 0.0, 1.0, 0.0, 1.0, 1.0, 0.0, 1.0, 0.0, 0.0, 1.0, 0.0, 1.0, 1.0, 0.0, 1.0, 0.0, 0.0, 1.0, 0.0, 1.0, 1.0, 0.0, 1.0, 0.0, 0.0, 1.0, 0.0, 1.0, 1.0, 0.0, 1.0, 0.0, 0.0, 1.0, 0.0, 1.0, 1.0, 0.0, 1.0, 0.0, 0.0, 1.0, 0.0, 1.0, 1.0, 0.0, 1.0, 0.0, 0.0, 1.0, 0.0, 1.0, 1.0, 0.0, 1.0, 0.0, 0.0, 1.0, 0.0, 1.0, 1.0, 0.0, 1.0, 0.0, 0.0, 1.0, 0.0, 1.0, 1.0, 0.0, 1.0, 0.0, 0.0, 1.0, 0.0, 1.0, 1.0, 0.0, 1.0, 0.0, 0.0, 1.0, 0.0, 1.0, 1.0, 0.0, 1.0, 0.0, 0.0, 1.0, 0.0, 1.0, 1.0, 0.0, 1.0, 0.0, 0.0, 1.0, 0.0, 1.0, 1.0, 0.0, 1.0, 0.0, 0.0, 1.0, 0.0, 1.0, 1.0, 0.0, 1.0, 0.0, 0.0, 1.0, 0.0, 1.0, 1.0, 0.0, 1.0, 0.0, 0.0, 1.0, 0.0, 1.0, 1.0, 0.0, 0.0, 1.0, 0.0, 1.0, 1.0, 0.0, 1.0, 0.0, 0.0, 1.0, 0.0, 1.0, 1.0, 0.0, 1.0, 0.0, 0.0, 1.0, 0.0, 1.0, 1.0, 0.0, 1.0, 0.0, 0.0, 1.0, 0.0, 1.0, 1.0, 0.0, 1.0, 0.0, 0.0, 1.0, 0.0, 1.0, 1.0, 0.0, 1.0, 0.0, 0.0, 1.0, 0.0, 1.0, 1.0, 0.0, 1.0, 0.0, 0.0, 1.0, 0.0, 1.0, 1.0, 0.0, 1.0, 0.0, 0.0, 1.0, 0.0, 1.0, 1.0, 0.0, 1.0, 0.0, 0.0, 1.0, 0.0, 1.0, 1.0, 0.0, 0.0, 1.0, 0.0, 1.0, 1.0, 0.0, 1.0, 0.0, 0.0, 1.0, 0.0, 1.0, 1.0, 0.0, 1.0, 0.0, 0.0, 1.0, 0.0, 1.0, 1.0, 0.0, 1.0, 0.0, 0.0, 1.0, 0.0, 1.0, 1.0, 0.0, 1.0, 0.0, 0.0, 1.0, 0.0, 1.0, 1.0, 0.0, 1.0, 0.0, 0.0, 1.0, 0.0, 1.0, 1.0, 0.0, 1.0, 0.0, 0.0, 1.0, 0.0, 1.0, 1.0, 0.0, 1.0, 0.0, 0.0, 1.0, 0.0, 1.0, 1.0, 0.0, 0.0, 1.0, 0.0, 1.0, 1.0, 0.0, 1.0, 0.0, 0.0, 1.0, 0.0, 1.0, 1.0, 0.0, 1.0, 0.0, 0.0, 1.0, 0.0, 1.0, 1.0, 0.0, 1.0, 0.0, 0.0, 1.0, 0.0, 1.0, 1.0, 0.0, 1.0, 0.0, 0.0, 1.0, 0.0, 1.0, 1.0, 0.0, 1.0, 0.0, 0.0, 1.0, 0.0, 1.0, 1.0, 0.0, 1.0, 0.0, 0.0, 1.0, 0.0, 1.0, 1.0, 0.0, 1.0, 0.0, 0.0, 1.0, 0.0, 1.0, 1.0, 0.0, 0.0, 1.0, 0.0, 1.0, 1.0, 0.0, 1.0, 0.0, 0.0, 1.0, 0.0, 1.0, 1.0, 0.0, 1.0, 0.0, 0.0, 1.0, 0.0, 1.0, 1.0, 0.0, 1.0, 0.0, 0.0, 1.0, 0.0, 1.0, 1.0, 0.0, 1.0, 0.0, 0.0, 1.0, 0.0, 1.0, 1.0, 0.0, 1.0, 0.0, 0.0, 1.0, 0.0, 1.0, 1.0, 0.0, 1.0, 0.0, 0.0, 1.0, 0.0, 1.0, 1.0, 0.0, 1.0, 0.0, 0.0, 1.0, 0.0, 1.0, 1.0, 0.0, 0.0, 1.0, 0.0, 1.0, 1.0, 0.0, 1.0, 0.0, 0.0, 1.0, 0.0, 1.0, 1.0, 0.0, 1.0, 0.0, 0.0, 1.0, 0.0, 1.0, 1.0, 0.0, 1.0, 0.0, 0.0, 1.0, 0.0, 1.0, 1.0, 0.0, 1.0, 0.0, 0.0, 1.0, 0.0, 1.0, 1.0, 0.0, 1.0, 0.0, 0.0, 1.0, 0.0, 1.0, 1.0, 0.0, 1.0, 0.0, 0.0, 1.0, 0.0, 1.0, 1.0, 0.0, 0.0, 1.0, 0.0, 1.0, 1.0, 0.0, 1.0, 0.0, 0.0, 1.0, 0.0, 1.0, 1.0, 0.0, 1.0, 0.0, 0.0, 1.0, 0.0, 1.0, 1.0, 0.0, 1.0, 0.0, 0.0, 1.0, 0.0, 1.0, 1.0, 0.0, 1.0, 0.0, 0.0, 1.0, 0.0, 1.0, 1.0, 0.0, 1.0, 0.0, 0.0, 1.0, 0.0, 1.0, 1.0, 0.0, 1.0, 0.0, 0.0, 1.0, 0.0, 1.0, 1.0, 0.0, 1.0, 0.0, 0.0, 1.0, 0.0, 1.0, 1.0, 0.0, 0.0, 1.0, 0.0, 1.0, 1.0, 0.0, 1.0, 0.0, 0.0, 1.0, 0.0, 1.0, 1.0, 0.0, 1.0, 0.0, 0.0, 1.0, 0.0, 1.0, 1.0, 0.0, 1.0, 0.0, 0.0, 1.0, 0.0, 1.0, 1.0, 0.0, 1.0, 0.0, 0.0, 1.0, 0.0, 1.0, 1.0, 0.0, 1.0, 0.0, 0.0, 1.0, 0.0, 1.0, 1.0, 0.0, 1.0, 0.0, 0.0, 1.0, 0.0, 1.0, 1.0, 0.0, 1.0, 0.0, 0.0, 1.0, 0.0, 1.0, 1.0, 0.0, 0.0, 1.0, 0.0, 1.0, 1.0, 0.0, 1.0, 0.0, 0.0, 1.0, 0.0, 1.0, 1.0, 0.0, 1.0, 0.0, 0.0, 1.0, 0.0, 1.0, 1.0, 0.0, 1.0, 0.0, 0.0, 1.0, 0.0, 1.0, 1.0, 0.0, 1.0, 0.0, 0.0, 1.0, 0.0, 1.0, 1.0, 0.0, 1.0, 0.0, 0.0, 1.0, 0.0, 1.0, 1.0, 0.0, 1.0, 0.0, 0.0, 1.0, 0.0, 1.0, 1.0, 0.0, 1.0, 0.0, 0.0, 1.0, 0.0, 1.0, 1.0, 0.0, 0.0, 1.0, 0.0, 1.0, 1.0, 0.0, 1.0, 0.0, 0.0, 1.0, 0.0, 1.0, 1.0, 0.0, 1.0, 0.0, 0.0, 1.0, 0.0, 1.0, 1.0, 0.0, 1.0, 0.0, 0.0, 1.0, 0.0, 1.0, 1.0, 0.0, 1.0, 0.0, 0.0, 1.0, 0.0, 1.0, 1.0, 0.0, 1.0, 0.0, 0.0, 1.0, 0.0, 1.0, 1.0, 0.0, 1.0, 0.0, 0.0, 1.0, 0.0, 1.0, 1.0, 0.0, 0.0, 1.0, 0.0, 1.0, 1.0, 0.0, 1.0, 0.0, 0.0, 1.0, 0.0, 1.0, 1.0, 0.0, 1.0, 0.0, 0.0, 1.0, 0.0, 1.0, 1.0, 0.0, 1.0, 0.0, 0.0, 1.0, 0.0, 1.0, 1.0, 0.0, 1.0, 0.0, 0.0, 1.0, 0.0, 1.0, 1.0, 0.0, 1.0, 0.0, 0.0, 1.0, 0.0, 1.0, 1.0, 0.0, 1.0, 0.0, 0.0, 1.0, 0.0, 1.0, 1.0, 0.0, 1.0, 0.0, 0.0, 1.0, 0.0, 1.0, 1.0, 0.0, 0.0, 1.0, 0.0, 1.0, 1.0, 0.0, 1.0, 0.0, 0.0, 1.0, 0.0, 1.0, 1.0, 0.0, 1.0, 0.0, 0.0, 1.0, 0.0, 1.0, 1.0, 0.0, 1.0, 0.0, 0.0, 1.0, 0.0, 1.0, 1.0, 0.0, 1.0, 0.0, 0.0, 1.0, 0.0, 1.0, 1.0, 0.0, 1.0, 0.0, 0.0, 1.0, 0.0, 1.0, 1.0, 0.0, 1.0, 0.0, 0.0, 1.0, 0.0, 1.0, 1.0, 0.0, 1.0, 0.0, 0.0, 1.0, 0.0, 1.0, 1.0, 0.0, 0.0, 1.0, 0.0, 1.0, 1.0, 0.0, 1.0, 0.0, 0.0, 1.0, 0.0, 1.0, 1.0, 0.0, 1.0, 0.0, 0.0, 1.0, 0.0, 1.0, 1.0, 0.0, 1.0, 0.0, 0.0, 1.0, 0.0, 1.0, 1.0, 0.0, 1.0, 0.0, 0.0, 1.0, 0.0, 1.0, 1.0, 0.0, 1.0, 0.0, 0.0, 1.0, 0.0, 1.0, 1.0, 0.0, 1.0, 0.0, 0.0, 1.0, 0.0, 1.0, 1.0, 0.0, 1.0, 0.0, 0.0, 1.0, 0.0, 1.0, 1.0, 0.0, 0.0, 1.0, 0.0, 1.0, 1.0, 0.0, 1.0, 0.0, 0.0, 1.0, 0.0, 1.0, 1.0, 0.0, 1.0, 0.0, 0.0, 1.0, 0.0, 1.0, 1.0, 0.0, 1.0, 0.0, 0.0, 1.0, 0.0, 1.0, 1.0, 0.0, 1.0, 0.0, 0.0, 1.0, 0.0, 1.0, 1.0, 0.0, 1.0, 0.0, 0.0, 1.0, 0.0, 1.0, 1.0, 0.0, 1.0, 0.0, 0.0, 1.0, 0.0, 1.0, 1.0, 0.0, 0.0, 1.0, 0.0, 1.0, 1.0, 0.0, 1.0, 0.0, 0.0, 1.0, 0.0, 1.0, 1.0, 0.0, 1.0, 0.0, 0.0, 1.0, 0.0, 1.0, 1.0, 0.0, 1.0, 0.0, 0.0, 1.0, 0.0, 1.0, 1.0, 0.0, 1.0, 0.0, 0.0, 1.0, 0.0, 1.0, 1.0, 0.0, 1.0, 0.0, 0.0, 1.0, 0.0, 1.0, 1.0, 0.0, 1.0, 0.0, 0.0, 1.0, 0.0, 1.0, 1.0, 0.0, 1.0, 0.0, 0.0, 1.0, 0.0, 1.0, 1.0, 0.0, 0.0, 1.0, 0.0, 1.0, 1.0, 0.0, 1.0, 0.0, 0.0, 1.0, 0.0, 1.0, 1.0, 0.0, 1.0, 0.0, 0.0, 1.0, 0.0, 1.0, 1.0, 0.0, 1.0, 0.0, 0.0, 1.0, 0.0, 1.0, 1.0, 0.0, 1.0, 0.0, 0.0, 1.0, 0.0, 1.0, 1.0, 0.0, 1.0, 0.0, 0.0, 1.0, 0.0, 1.0, 1.0, 0.0, 1.0, 0.0, 0.0, 1.0, 0.0, 1.0, 1.0, 0.0, 0.0, 1.0, 0.0, 1.0, 1.0, 0.0, 1.0, 0.0, 0.0, 1.0, 0.0, 1.0, 1.0, 0.0, 1.0, 0.0, 0.0, 1.0, 0.0, 1.0, 1.0, 0.0, 1.0, 0.0, 0.0, 1.0, 0.0, 1.0, 1.0, 0.0, 1.0, 0.0, 0.0, 1.0, 0.0, 1.0, 1.0, 0.0, 1.0, 0.0, 0.0, 1.0, 0.0, 1.0, 1.0, 0.0, 1.0, 0.0, 0.0, 1.0, 0.0, 1.0, 1.0, 0.0, 1.0, 0.0, 0.0, 1.0, 0.0, 1.0, 1.0, 0.0, 0.0, 1.0, 0.0, 1.0, 1.0, 0.0, 1.0, 0.0, 0.0, 1.0, 0.0, 1.0, 1.0, 0.0, 1.0, 0.0, 0.0, 1.0, 0.0, 1.0, 1.0, 0.0, 1.0, 0.0, 0.0, 1.0, 0.0, 1.0, 1.0, 0.0, 1.0, 0.0, 0.0, 1.0, 0.0, 1.0, 1.0, 0.0, 1.0, 0.0, 0.0, 1.0, 0.0, 1.0, 1.0, 0.0, 1.0, 0.0, 0.0, 1.0, 0.0, 1.0, 1.0, 0.0, 1.0, 0.0, 0.0, 1.0, 0.0, 1.0, 1.0, 0.0, 1.0, 0.0, 0.0, 1.0, 0.0, 1.0, 1.0, 0.0, 1.0, 0.0, 0.0, 1.0, 0.0, 1.0, 1.0, 0.0, 1.0, 0.0, 0.0, 1.0, 0.0, 1.0, 1.0, 0.0, 1.0, 0.0, 0.0, 1.0, 0.0, 1.0, 1.0, 0.0, 1.0, 0.0, 0.0, 1.0, 0.0, 1.0, 1.0, 0.0, 1.0, 0.0, 0.0, 1.0, 0.0, 1.0, 1.0, 0.0, 1.0, 0.0, 0.0, 1.0, 0.0, 1.0, 1.0, 0.0, 1.0, 0.0, 0.0, 1.0, 0.0, 1.0, 1.0, 0.0, 1.0, 0.0, 0.0, 1.0, 0.0, 1.0, 1.0, 0.0, 1.0, 0.0, 0.0, 1.0, 0.0, 1.0, 1.0, 0.0, 1.0, 0.0, 0.0, 1.0, 0.0, 1.0, 1.0, 0.0, 1.0, 0.0, 0.0, 1.0, 0.0, 1.0, 1.0, 0.0, 1.0, 0.0, 0.0, 1.0, 0.0, 1.0, 1.0, 0.0, 1.0, 0.0, 0.0, 1.0, 0.0, 1.0, 1.0, 0.0, 1.0, 0.0, 0.0, 1.0, 0.0, 1.0, 1.0, 0.0, 1.0, 0.0, 0.0, 1.0, 0.0, 1.0, 1.0, 0.0, 1.0, 0.0, 0.0, 1.0, 0.0, 1.0, 1.0, 0.0, 1.0, 0.0, 0.0, 1.0, 0.0, 1.0, 1.0, 0.0, 1.0, 0.0, 0.0, 1.0, 0.0, 1.0, 1.0, 0.0, 1.0, 0.0, 0.0, 1.0, 0.0, 1.0, 1.0, 0.0, 1.0, 0.0, 0.0, 1.0, 0.0, 1.0, 1.0, 0.0, 1.0, 0.0, 0.0, 1.0, 0.0, 1.0, 1.0, 0.0, 1.0, 0.0, 0.0, 1.0, 0.0, 1.0, 1.0, 0.0, 1.0, 0.0, 0.0, 1.0, 0.0, 1.0, 1.0, 0.0, 1.0, 0.0, 0.0, 1.0, 0.0, 1.0, 1.0, 0.0, 1.0, 0.0, 0.0, 1.0, 0.0, 1.0, 1.0, 0.0, 1.0, 0.0, 0.0, 1.0, 0.0, 1.0, 1.0, 0.0, 1.0, 0.0, 0.0, 1.0, 0.0, 1.0, 1.0, 0.0, 1.0, 0.0, 0.0, 1.0, 0.0, 1.0, 1.0, 0.0, 1.0, 0.0, 0.0, 1.0, 0.0, 1.0, 1.0, 0.0, 1.0, 0.0, 0.0, 1.0, 0.0, 1.0, 1.0, 0.0, 1.0, 0.0, 0.0, 1.0, 0.0, 1.0, 1.0, 0.0, 1.0, 0.0, 0.0, 1.0, 0.0, 1.0, 1.0, 0.0, 1.0, 0.0, 0.0, 1.0, 0.0, 1.0, 1.0, 0.0, 1.0, 0.0, 0.0, 1.0, 0.0, 1.0, 1.0, 0.0, 1.0, 0.0, 0.0, 1.0, 0.0, 1.0, 1.0, 0.0, 1.0, 0.0, 0.0, 1.0, 0.0, 1.0, 1.0, 0.0, 1.0, 0.0, 0.0, 1.0, 0.0, 1.0, 1.0, 0.0, 1.0, 0.0, 0.0, 1.0, 0.0, 1.0, 1.0, 0.0, 1.0, 0.0, 0.0, 1.0, 0.0, 1.0, 1.0, 0.0, 1.0, 0.0, 0.0, 1.0, 0.0, 1.0, 1.0, 0.0, 1.0, 0.0, 0.0, 1.0, 0.0, 1.0, 1.0, 0.0, 1.0, 0.0, 0.0, 1.0, 0.0, 1.0, 1.0, 0.0, 1.0, 0.0, 0.0, 1.0, 0.0, 1.0, 1.0, 0.0, 1.0, 0.0, 0.0, 1.0, 0.0, 1.0, 1.0, 0.0, 1.0, 0.0, 0.0, 1.0, 0.0, 1.0, 1.0, 0.0, 1.0, 0.0, 0.0, 1.0, 0.0, 1.0, 1.0, 0.0, 1.0, 0.0, 0.0, 1.0, 0.0, 1.0, 1.0, 0.0, 1.0, 0.0, 0.0, 1.0, 0.0, 1.0, 1.0, 0.0, 1.0, 0.0, 0.0, 1.0, 0.0, 1.0, 1.0, 0.0, 1.0, 0.0, 0.0, 1.0, 0.0, 1.0, 1.0, 0.0, 1.0, 0.0, 0.0, 1.0, 0.0, 1.0, 1.0, 0.0, 1.0, 0.0, 0.0, 1.0, 0.0, 1.0, 1.0, 0.0, 1.0, 0.0, 0.0, 1.0, 0.0, 1.0, 1.0, 0.0, 1.0, 0.0, 0.0, 1.0, 0.0, 1.0, 1.0, 0.0, 1.0, 0.0, 0.0, 1.0, 0.0, 1.0, 1.0, 0.0, 1.0, 0.0, 0.0, 1.0, 0.0, 1.0, 1.0, 0.0, 1.0, 0.0, 0.0, 1.0, 0.0, 1.0, 1.0, 0.0, 1.0, 0.0, 0.0, 1.0, 0.0, 1.0, 1.0, 0.0, 1.0, 0.0, 0.0, 1.0, 0.0, 1.0, 1.0, 0.0, 1.0, 0.0, 0.0, 1.0, 0.0, 1.0, 1.0, 0.0, 1.0, 0.0, 0.0, 1.0, 0.0, 1.0, 1.0, 0.0, 1.0, 0.0, 0.0, 1.0, 0.0, 1.0, 1.0, 0.0, 1.0, 0.0, 0.0, 1.0, 0.0, 1.0, 1.0, 0.0, 1.0, 0.0, 0.0, 1.0, 0.0, 1.0, 1.0, 0.0, 1.0, 0.0, 0.0, 1.0, 0.0, 1.0, 1.0, 0.0, 1.0, 0.0, 0.0, 1.0, 0.0, 1.0, 1.0, 0.0, 1.0, 0.0, 0.0, 1.0, 0.0, 1.0, 1.0, 0.0, 1.0, 0.0, 0.0, 1.0, 0.0, 1.0, 1.0, 0.0, 1.0, 0.0, 0.0, 1.0, 0.0, 1.0, 1.0, 0.0, 1.0, 0.0, 0.0, 1.0, 0.0, 1.0, 1.0, 0.0, 1.0, 0.0, 0.0, 1.0, 0.0, 1.0, 1.0, 0.0, 1.0, 0.0, 0.0, 1.0, 0.0, 1.0, 1.0, 0.0, 1.0, 0.0, 0.0, 1.0, 0.0, 1.0, 1.0, 0.0, 1.0, 0.0, 0.0, 1.0, 0.0, 1.0, 1.0, 0.0, 1.0, 0.0, 0.0, 1.0, 0.0, 1.0, 1.0, 0.0, 1.0, 0.0, 0.0, 1.0, 0.0, 1.0, 1.0, 0.0, 1.0, 0.0, 0.0, 1.0, 0.0, 1.0, 1.0, 0.0, 1.0, 0.0, 0.0, 1.0, 0.0, 1.0, 1.0, 0.0, 1.0, 0.0, 0.0, 1.0, 0.0, 1.0, 1.0, 0.0, 1.0, 0.0, 0.0, 1.0, 0.0, 1.0, 1.0, 0.0, 1.0, 0.0, 0.0, 1.0, 0.0, 1.0, 1.0, 0.0, 1.0, 0.0, 0.0, 1.0, 0.0, 1.0, 1.0, 0.0, 1.0, 0.0, 0.0, 1.0, 0.0, 1.0, 1.0, 0.0, 1.0, 0.0, 0.0, 1.0, 0.0, 1.0, 1.0, 0.0, 1.0, 0.0, 0.0, 1.0, 0.0, 1.0, 1.0, 0.0, 1.0, 0.0, 0.0, 1.0, 0.0, 1.0, 1.0, 0.0, 1.0, 0.0, 0.0, 1.0, 0.0, 1.0, 1.0, 0.0, 1.0, 0.0, 0.0, 1.0, 0.0, 1.0, 1.0, 0.0, 1.0, 0.0, 0.0, 1.0, 0.0, 1.0, 1.0, 0.0, 1.0, 0.0, 0.0, 1.0, 0.0, 1.0, 1.0, 0.0, 1.0, 0.0, 0.0, 1.0, 0.0, 1.0, 1.0, 0.0, 1.0, 0.0, 0.0, 1.0, 0.0, 1.0, 1.0, 0.0, 1.0, 0.0, 0.0, 1.0, 0.0, 1.0, 1.0, 0.0, 1.0, 0.0, 0.0, 1.0, 0.0, 1.0, 1.0, 0.0, 1.0, 0.0, 0.0, 1.0, 0.0, 1.0, 1.0, 0.0, 1.0, 0.0, 0.0, 1.0, 0.0, 1.0, 1.0, 0.0, 1.0, 0.0, 0.0, 1.0, 0.0, 1.0, 1.0, 0.0, 1.0, 0.0, 0.0, 1.0, 0.0, 1.0, 1.0, 0.0, 1.0, 0.0, 0.0, 1.0, 0.0, 1.0, 1.0, 0.0, 1.0, 0.0, 0.0, 1.0, 0.0, 1.0, 1.0, 0.0, 1.0, 0.0, 0.0, 1.0, 0.0, 1.0, 1.0, 0.0, 1.0, 0.0, 0.0, 1.0, 0.0, 1.0, 1.0, 0.0, 1.0, 0.0, 0.0, 1.0, 0.0, 1.0, 1.0, 0.0, 1.0, 0.0, 0.0, 1.0, 0.0, 1.0, 1.0, 0.0, 1.0, 0.0, 0.0, 1.0, 0.0, 1.0, 1.0, 0.0, 1.0, 0.0, 0.0, 1.0, 0.0, 1.0, 1.0, 0.0, 1.0, 0.0, 0.0, 1.0, 0.0, 1.0, 1.0, 0.0, 1.0, 0.0, 0.0, 1.0, 0.0, 1.0, 1.0, 0.0, 1.0, 0.0, 0.0, 1.0, 0.0, 1.0, 1.0, 0.0, 1.0, 0.0, 0.0, 1.0, 0.0, 1.0, 1.0, 0.0, 1.0, 0.0, 0.0, 1.0, 0.0, 1.0, 1.0, 0.0, 1.0, 0.0, 0.0, 1.0, 0.0, 1.0, 1.0, 0.0, 1.0, 0.0, 0.0, 1.0, 0.0, 1.0, 1.0, 0.0, 1.0, 0.0, 0.0, 1.0, 0.0, 1.0, 1.0, 0.0, 1.0, 0.0, 0.0, 1.0, 0.0, 1.0, 1.0, 0.0, 1.0, 0.0, 0.0, 1.0, 0.0, 1.0, 1.0, 0.0, 1.0, 0.0, 0.0, 1.0, 0.0, 1.0, 1.0, 0.0, 1.0, 0.0, 0.0, 1.0, 0.0, 1.0, 1.0, 0.0, 1.0, 0.0, 0.0, 1.0, 0.0, 1.0, 1.0, 0.0, 1.0, 0.0, 0.0, 1.0, 0.0, 1.0, 1.0, 0.0, 1.0, 0.0, 0.0, 1.0, 0.0, 1.0, 1.0, 0.0, 1.0, 0.0, 0.0, 1.0, 0.0, 1.0, 1.0, 0.0, 1.0, 0.0, 0.0, 1.0, 0.0, 1.0, 1.0, 0.0, 1.0, 0.0, 0.0, 1.0, 0.0, 1.0, 1.0, 0.0, 1.0, 0.0, 0.0, 1.0, 0.0, 1.0, 1.0, 0.0, 1.0, 0.0, 0.0, 1.0, 0.0, 1.0, 1.0, 0.0, 1.0, 0.0, 0.0, 1.0, 0.0, 1.0, 1.0, 0.0, 1.0, 0.0, 0.0, 1.0, 0.0, 1.0, 1.0, 0.0, 1.0, 0.0, 0.0, 1.0, 0.0, 1.0, 1.0, 0.0, 1.0, 0.0, 0.0, 1.0, 0.0, 1.0, 1.0, 0.0, 1.0, 0.0, 0.0, 1.0, 0.0, 1.0, 1.0, 0.0, 1.0, 0.0, 0.0, 1.0, 0.0, 1.0, 1.0, 0.0, 1.0, 0.0, 0.0, 1.0, 0.0, 1.0, 1.0, 0.0, 1.0, 0.0, 0.0, 1.0, 0.0, 1.0, 1.0, 0.0, 1.0, 0.0, 0.0, 1.0, 0.0, 1.0, 1.0, 0.0, 1.0, 0.0, 0.0, 1.0, 0.0, 1.0, 1.0, 0.0, 1.0, 0.0, 0.0, 1.0, 0.0, 1.0, 1.0, 0.0, 1.0, 0.0, 0.0, 1.0, 0.0, 1.0, 1.0, 0.0, 1.0, 0.0, 0.0, 1.0, 0.0, 1.0, 1.0, 0.0, 1.0, 0.0, 0.0, 1.0, 0.0, 1.0, 1.0, 0.0, 1.0, 0.0, 0.0, 1.0, 0.0, 1.0, 1.0, 0.0, 1.0, 0.0, 0.0, 1.0, 0.0, 1.0, 1.0, 0.0, 1.0, 0.0, 0.0, 1.0, 0.0, 1.0, 1.0, 0.0, 1.0, 0.0, 0.0, 1.0, 0.0, 1.0, 1.0, 0.0, 1.0, 0.0, 0.0, 1.0, 0.0, 1.0, 1.0, 0.0, 1.0, 0.0, 0.0, 1.0, 0.0, 1.0, 1.0, 0.0, 1.0, 0.0, 0.0, 1.0, 0.0, 1.0, 1.0, 0.0, 1.0, 0.0, 0.0, 1.0, 0.0, 1.0, 1.0, 0.0, 1.0, 0.0, 0.0, 1.0, 0.0, 1.0, 1.0, 0.0, 1.0, 0.0, 0.0, 1.0, 0.0, 1.0, 1.0, 0.0, 1.0, 0.0, 0.0, 1.0, 0.0, 1.0, 1.0, 0.0, 1.0, 0.0, 0.0, 1.0, 0.0, 1.0, 1.0, 0.0, 1.0, 0.0, 0.0, 1.0, 0.0, 1.0, 1.0, 0.0, 1.0, 0.0, 0.0, 1.0, 0.0, 1.0, 1.0, 0.0, 1.0, 0.0, 0.0, 1.0, 0.0, 1.0, 1.0, 0.0, 1.0, 0.0, 0.0, 1.0, 0.0, 1.0, 1.0, 0.0, 1.0, 0.0, 0.0, 1.0, 0.0, 1.0, 1.0, 0.0, 1.0, 0.0, 0.0, 1.0, 0.0, 1.0, 1.0, 0.0, 1.0, 0.0, 0.0, 1.0, 0.0, 1.0, 1.0, 0.0, 1.0, 0.0, 0.0, 1.0, 0.0, 1.0, 1.0, 0.0, 1.0, 0.0, 0.0, 1.0, 0.0, 1.0, 1.0, 0.0, 1.0, 0.0, 0.0, 1.0, 0.0, 1.0, 1.0, 0.0, 1.0, 0.0, 0.0, 1.0, 0.0, 1.0, 1.0, 0.0, 1.0, 0.0, 0.0, 1.0, 0.0, 1.0, 1.0, 0.0, 1.0, 0.0, 0.0, 1.0, 0.0, 1.0, 1.0, 0.0, 1.0, 0.0, 0.0, 1.0, 0.0, 1.0, 1.0, 0.0, 1.0, 0.0, 0.0, 1.0, 0.0, 1.0, 1.0, 0.0, 1.0, 0.0, 0.0, 1.0, 0.0, 1.0, 1.0, 0.0, 1.0, 0.0, 0.0, 1.0, 0.0, 1.0, 1.0, 0.0, 1.0, 0.0, 0.0, 1.0, 0.0, 1.0, 1.0, 0.0, 1.0, 0.0, 0.0, 1.0, 0.0, 1.0, 1.0, 0.0, 1.0, 0.0, 0.0, 1.0, 0.0, 1.0, 1.0, 0.0, 1.0, 0.0, 0.0, 1.0, 0.0, 1.0, 1.0, 0.0, 1.0, 0.0, 0.0, 1.0, 0.0, 1.0, 1.0, 0.0, 1.0, 0.0, 0.0, 1.0, 0.0, 1.0, 1.0, 0.0, 1.0, 0.0, 0.0, 1.0, 0.0, 1.0, 1.0, 0.0, 1.0, 0.0, 0.0, 1.0, 0.0, 1.0, 1.0, 0.0, 1.0, 0.0, 0.0, 1.0, 0.0, 1.0, 1.0, 0.0, 1.0, 0.0, 0.0, 1.0, 0.0, 1.0, 1.0, 0.0, 1.0, 0.0, 0.0, 1.0, 0.0, 1.0, 1.0, 0.0, 1.0, 0.0, 0.0, 1.0, 0.0, 1.0, 1.0, 0.0, 1.0, 0.0, 0.0, 1.0, 0.0, 1.0, 1.0, 0.0, 1.0, 0.0, 0.0, 1.0, 0.0, 1.0, 1.0, 0.0, 1.0, 0.0, 0.0, 1.0, 0.0, 1.0, 1.0, 0.0, 1.0, 0.0, 0.0, 1.0, 0.0, 1.0, 1.0, 0.0, 1.0, 0.0, 0.0, 1.0, 0.0, 1.0, 1.0, 0.0, 1.0, 0.0, 0.0, 1.0, 0.0, 1.0, 1.0, 0.0, 1.0, 0.0, 0.0, 1.0, 0.0, 1.0, 1.0, 0.0, 1.0, 0.0, 0.0, 1.0, 0.0, 1.0, 1.0, 0.0, 1.0, 0.0, 0.0, 1.0, 0.0, 1.0, 1.0, 0.0, 1.0, 0.0, 0.0, 1.0, 0.0, 1.0, 1.0, 0.0, 1.0, 0.0, 0.0, 1.0, 0.0, 1.0, 1.0, 0.0, 1.0, 0.0, 0.0, 1.0, 0.0, 1.0, 1.0, 0.0, 1.0, 0.0, 0.0, 1.0, 0.0, 1.0, 1.0, 0.0, 1.0, 0.0, 0.0, 1.0, 0.0, 1.0, 1.0, 0.0, 1.0, 0.0, 0.0, 1.0, 0.0, 1.0, 1.0, 0.0, 1.0, 0.0, 0.0, 1.0, 0.0, 1.0, 1.0, 0.0, 1.0, 0.0, 0.0, 1.0, 0.0, 1.0, 1.0, 0.0, 1.0, 0.0, 0.0, 1.0, 0.0, 1.0, 1.0, 0.0, 1.0, 0.0, 0.0, 1.0, 0.0, 1.0, 1.0, 0.0, 1.0, 0.0, 0.0, 1.0, 0.0, 1.0, 1.0, 0.0, 1.0, 0.0, 0.0, 1.0, 0.0, 1.0, 1.0, 0.0, 1.0, 0.0, 0.0, 1.0, 0.0, 1.0, 1.0, 0.0, 1.0, 0.0, 0.0, 1.0, 0.0, 1.0, 1.0, 0.0, 1.0, 0.0, 0.0, 1.0, 0.0, 1.0, 1.0, 0.0, 1.0, 0.0, 0.0, 1.0, 0.0, 1.0, 1.0, 0.0, 1.0, 0.0, 0.0, 1.0, 0.0, 1.0, 1.0, 0.0, 1.0, 0.0, 0.0, 1.0, 0.0, 1.0, 1.0, 0.0, 1.0, 0.0, 0.0, 1.0, 0.0, 1.0, 1.0, 0.0, 1.0, 0.0, 0.0, 1.0, 0.0, 1.0, 1.0, 0.0, 1.0, 0.0, 0.0, 1.0, 0.0, 1.0, 1.0, 0.0, 1.0, 0.0, 0.0, 1.0, 0.0, 1.0, 1.0, 0.0, 1.0, 0.0, 0.0, 1.0, 0.0, 1.0, 1.0, 0.0, 1.0, 0.0, 0.0, 1.0, 0.0, 1.0, 1.0, 0.0, 1.0, 0.0, 0.0, 1.0, 0.0, 1.0, 1.0, 0.0, 1.0, 0.0, 0.0, 1.0, 0.0, 1.0, 1.0, 0.0, 1.0, 0.0, 0.0, 1.0, 0.0, 1.0, 1.0, 0.0, 1.0, 0.0, 0.0, 1.0, 0.0, 1.0, 1.0, 0.0, 1.0, 0.0, 0.0, 1.0, 0.0, 1.0, 1.0, 0.0, 1.0, 0.0, 0.0, 1.0, 0.0, 1.0, 1.0, 0.0, 1.0, 0.0, 0.0, 1.0, 0.0, 1.0, 1.0, 0.0, 1.0])
me_cylinder.materials.append(mat_material)
me_cylinder.use_remesh_preserve_volume = False
me_cylinder.use_remesh_preserve_attributes = False
me_cylinder.use_mirror_vertex_groups = False
me_cylinder.update()

# ---- objects
ob_cube = bpy.data.objects.new('Cube', me_cube)
ob_lamp = bpy.data.objects.new('Lamp', light_lamp)
ob_camera = bpy.data.objects.new('Camera', cam_camera)
ob_cylinder = bpy.data.objects.new('Cylinder', me_cylinder)

# ---- transforms, parenting, visibility, modifiers, constraints
ob_cube.location = (0.0, 0.0, 0.0)
ob_cube.lock_rotations_4d = False
ob_cube.empty_display_type = 'ARROWS'
ob_cube.show_texture_space = True
ob_cube.lineart.crease_threshold = 0.0
ob_lamp.location = (4.076, 1.005, 5.904)
ob_lamp.rotation_euler = (0.6503, 0.05522, 1.866)
ob_lamp.lock_rotations_4d = False
ob_lamp.empty_display_type = 'ARROWS'
ob_lamp.color = (0.0, 0.0, 0.0, 0.0)
ob_lamp.lineart.crease_threshold = 0.0
ob_camera.location = (7.481, -6.508, 5.344)
ob_camera.rotation_euler = (1.109, 0.0, 0.8149)
ob_camera.lock_rotations_4d = False
ob_camera.empty_display_type = 'ARROWS'
ob_camera.color = (0.0, 0.0, 0.0, 0.0)
ob_camera.display_type = 'WIRE'
ob_camera.lineart.crease_threshold = 0.0
ob_cylinder.location = (0.0, 0.3072, 3.862)
ob_cylinder.scale = (1.0, 1.0, 1.0)
ob_cylinder.lineart.crease_threshold = 0.0
_m = ob_cylinder.modifiers.new('Auto Smooth', 'NODES')
_m.node_group = ng_auto_smooth
_gi = [s.identifier for s in ng_auto_smooth.interface.items_tree if s.item_type == 'SOCKET' and s.in_out == 'INPUT']
_m[_gi[1]] = 0.5236  # Angle

# ---- collection membership
col_collection_1.objects.link(ob_cube)
col_collection_1.objects.link(ob_lamp)
col_collection_1.objects.link(ob_camera)
col_collection_5.objects.link(ob_cylinder)

# ---- scene / render settings (as saved in the file)
scene.camera = ob_camera
scene.frame_start = 1; scene.frame_end = 250; scene.frame_set(1)
scene.render.engine = 'BLENDER_EEVEE_NEXT'
scene.render.resolution_percentage = 50
scene.render.dither_intensity = 0.0
scene.cycles.use_denoising = False
scene.cycles.samples = 128
scene.cycles.sampling_pattern = 'TABULATED_SOBOL'
scene.cycles.use_adaptive_sampling = False
scene.cycles.use_light_tree = False
scene.cycles.blur_glossy = 0.0
scene.cycles.sample_clamp_indirect = 0.0
scene.view_settings.view_transform = 'Standard'
bpy.context.view_layer.update()
